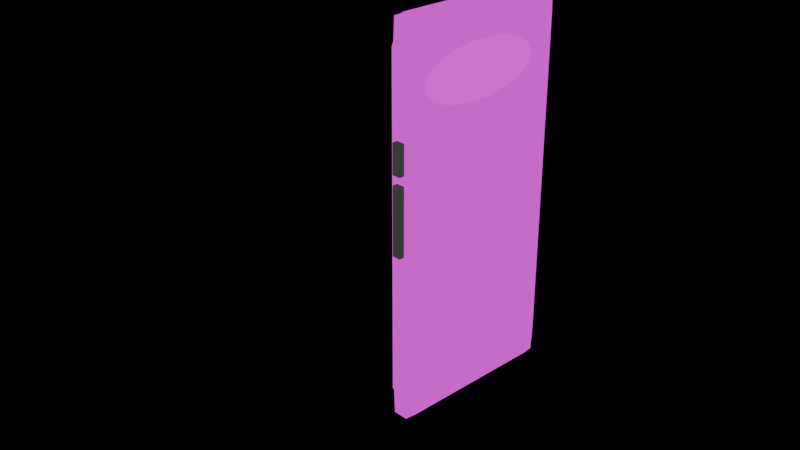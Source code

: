 # Source: googlegpixel.blend  (saved by Blender 4.3.34; exported with 4.5.12 LTS)
import bpy
from mathutils import Matrix  # noqa: F401  (used for matrix-valued properties, if any)

bpy.ops.wm.read_factory_settings(use_empty=True)
scene = bpy.context.scene
scene.name = 'Scene'

# ---- collections
col_collection = bpy.data.collections.new('Collection'); scene.collection.children.link(col_collection)

# ---- images (referenced by path relative to the original .blend; pixels are not part of the script)
import os
ASSET_DIR = os.environ.get("B2B_ASSET_DIR", "")  # directory of the original .blend (textures are referenced by path, not embedded)
HERE = os.path.dirname(os.path.abspath(__file__))  # packed textures are extracted next to this script under _unpacked/

def load_image(name, relpath, width, height, colorspace="sRGB"):
    """Load a texture the original file referenced (path relative to the .blend, or extracted next to this script)."""
    p = next((c for c in (os.path.join(HERE, relpath), os.path.join(ASSET_DIR, relpath)) if relpath and os.path.exists(c)), "")
    if p:
        img = bpy.data.images.load(p, check_existing=True)
        img.name = name
    else:  # same state as the original file: an image datablock whose file is absent (Cycles renders it pink)
        img = bpy.data.images.new(name, width, height)
        img.source = "FILE"
        img.filepath = "//" + (relpath or name)
    img.colorspace_settings.name = colorspace
    return img
img_screenshot_2025_04_16_152809_png = load_image('Screenshot 2025-04-16 152809.png', 'Screenshot 2025-04-16 152809.png', 1024, 1024, 'sRGB')
img_screenshot_2025_04_17_154109_png = load_image('Screenshot 2025-04-17 154109.png', 'Screenshot 2025-04-17 154109.png', 1024, 1024, 'sRGB')
img_screenshot_2025_04_26_174247_png = load_image('Screenshot 2025-04-26 174247.png', 'Screenshot 2025-04-26 174247.png', 1024, 1024, 'sRGB')
img_screenshot_2025_04_26_184142_png = load_image('Screenshot 2025-04-26 184142.png', 'Screenshot 2025-04-26 184142.png', 1024, 1024, 'sRGB')

# ---- materials (node trees are filled in below, after node groups)
mat_gpixelscreen = bpy.data.materials.new('GPixelScreen')
mat_gpixelscreen.roughness = 0.3948
mat_screen = bpy.data.materials.new('Screen')
mat_material = bpy.data.materials.new('Material')
mat_button = bpy.data.materials.new('Button')
mat_material_001 = bpy.data.materials.new('Material.001')
mat_material_004 = bpy.data.materials.new('Material.004')

# ---- material node trees
mat_gpixelscreen.use_nodes = True; mat_gpixelscreen.node_tree.nodes.clear()
_N = mat_gpixelscreen.node_tree.nodes; _L = mat_gpixelscreen.node_tree.links
n0 = _N.new('ShaderNodeOutputMaterial'); n0.name = 'Material Output'; n0.location = (300, 300)
n1 = _N.new('ShaderNodeTexImage'); n1.name = 'Image Texture'; n1.location = (-201, 156)
n1.image = img_screenshot_2025_04_16_152809_png
n1.interpolation = 'Cubic'
n2 = _N.new('ShaderNodeEmission'); n2.name = 'Emission'; n2.location = (84, 295)
n2.inputs[1].default_value = 5.0
n3 = _N.new('ShaderNodeEmission'); n3.name = 'Emission.001'; n3.location = (93, 228)
n3.inputs[1].default_value = 0.9
n4 = _N.new('ShaderNodeTexImage'); n4.name = 'Image Texture.001'; n4.location = (27, 96)
n4.image = img_screenshot_2025_04_17_154109_png
_L.new(n1.outputs[0], n2.inputs[0])
_L.new(n3.outputs[0], n0.inputs[0])
_L.new(n4.outputs[0], n3.inputs[0])
n0.is_active_output = True
mat_screen.use_nodes = True; mat_screen.node_tree.nodes.clear()
_N = mat_screen.node_tree.nodes; _L = mat_screen.node_tree.links
n0 = _N.new('ShaderNodeOutputMaterial'); n0.name = 'Material Output'; n0.location = (300, 300)
n1 = _N.new('ShaderNodeEmission'); n1.name = 'Emission'; n1.location = (10, 300)
n1.inputs[1].default_value = 11.8
n2 = _N.new('ShaderNodeTexImage'); n2.name = 'Image Texture'; n2.location = (-143, 205)
n2.image = img_screenshot_2025_04_16_152809_png
_L.new(n1.outputs[0], n0.inputs[0])
_L.new(n2.outputs[0], n1.inputs[0])
n0.is_active_output = True
mat_material.use_nodes = True; mat_material.node_tree.nodes.clear()
_N = mat_material.node_tree.nodes; _L = mat_material.node_tree.links
n0 = _N.new('ShaderNodeOutputMaterial'); n0.name = 'Material Output'; n0.location = (300, 300)
n1 = _N.new('ShaderNodeEmission'); n1.name = 'Emission'; n1.location = (10, 300)
n1.inputs[1].default_value = 0.05
_L.new(n1.outputs[0], n0.inputs[0])
n0.is_active_output = True
mat_button.use_nodes = True; mat_button.node_tree.nodes.clear()
_N = mat_button.node_tree.nodes; _L = mat_button.node_tree.links
n0 = _N.new('ShaderNodeOutputMaterial'); n0.name = 'Material Output'; n0.location = (300, 300)
n1 = _N.new('ShaderNodeEmission'); n1.name = 'Emission'; n1.location = (10, 300)
n1.inputs[1].default_value = 0.05
_L.new(n1.outputs[0], n0.inputs[0])
n0.is_active_output = True
mat_material_001.use_nodes = True; mat_material_001.node_tree.nodes.clear()
_N = mat_material_001.node_tree.nodes; _L = mat_material_001.node_tree.links
n0 = _N.new('ShaderNodeOutputMaterial'); n0.name = 'Material Output'; n0.location = (300, 300)
n1 = _N.new('ShaderNodeEmission'); n1.name = 'Emission'; n1.location = (10, 300)
n2 = _N.new('ShaderNodeTexImage'); n2.name = 'Image Texture'; n2.location = (-288, 265)
n3 = _N.new('ShaderNodeTexImage'); n3.name = 'Image Texture.001'; n3.location = (14, 169)
n3.image = img_screenshot_2025_04_26_174247_png
_L.new(n1.outputs[0], n0.inputs[0])
_L.new(n3.outputs[0], n1.inputs[0])
n0.is_active_output = True
mat_material_004.use_nodes = True; mat_material_004.node_tree.nodes.clear()
_N = mat_material_004.node_tree.nodes; _L = mat_material_004.node_tree.links
n0 = _N.new('ShaderNodeOutputMaterial'); n0.name = 'Material Output'; n0.location = (300, 300)
n1 = _N.new('ShaderNodeEmission'); n1.name = 'Emission'; n1.location = (10, 300)
n1.inputs[1].default_value = 5.8
n2 = _N.new('ShaderNodeTexImage'); n2.name = 'Image Texture'; n2.location = (-310, 273)
n2.image = img_screenshot_2025_04_26_184142_png
_L.new(n1.outputs[0], n0.inputs[0])
_L.new(n2.outputs[0], n1.inputs[0])
n0.is_active_output = True

# ---- world
world_world = bpy.data.worlds.new('World'); scene.world = world_world
world_world.use_nodes = True; world_world.node_tree.nodes.clear()
_N = world_world.node_tree.nodes; _L = world_world.node_tree.links
n0 = _N.new('ShaderNodeOutputWorld'); n0.name = 'World Output'; n0.location = (300, 300)
n1 = _N.new('ShaderNodeEeveeSpecular'); n1.name = 'Specular BSDF'; n1.location = (10, 300)
n1.inputs[2].default_value = 0.2329
_L.new(n1.outputs[0], n0.inputs[0])
n0.is_active_output = True
world_world.color = (0.05088, 0.05088, 0.05088)
world_world.sun_shadow_jitter_overblur = 0.0

# ---- cameras
cam_camera = bpy.data.cameras.new('Camera')
cam_camera.clip_end = 100.0
cam_camera.ortho_scale = 7.314

# ---- lights
light_light = bpy.data.lights.new('Light', 'POINT')
light_light.energy = 1000.0
light_light.shadow_soft_size = 0.1

# ---- meshes
me_cube_001 = bpy.data.meshes.new('Cube.001')
me_cube_001.from_pydata([(0.1137, 1.87, -2.24), (0.1, 1.731, -2.24), (0.1, 1.87, -1.939), (0.1137, -0.17, -2.24), (0.1, -0.17, -1.939), (0.1, -0.03061, -2.24), (0.1, 1.87, 1.859), (0.1, 1.731, 2.16), (0.1137, 1.87, 2.16), (0.1137, -0.17, 2.16), (0.1, -0.03061, 2.16), (0.1, -0.17, 1.859), (0.3, 1.87, -1.939), (0.3, 1.731, -2.24), (0.2863, 1.87, -2.24), (0.2863, -0.17, -2.24), (0.3, -0.03061, -2.24), (0.3, -0.17, -1.939), (0.2863, 1.87, 2.16), (0.3, 1.731, 2.16), (0.3, 1.87, 1.859), (0.3, -0.17, 1.859), (0.3, -0.03061, 2.16), (0.2863, -0.17, 2.16), (0.1, 1.731, -2.24), (0.1, 1.87, -1.939), (0.1, -0.17, -1.939), (0.1, -0.03061, -2.24), (0.1, 1.87, 1.859), (0.1, 1.731, 2.16), (0.1, -0.03061, 2.16), (0.1, -0.17, 1.859), (0.1, 1.731, -2.24), (0.1, 1.87, -1.939), (0.1, -0.17, -1.939), (0.1, -0.03061, -2.24), (0.1, 1.87, 1.859), (0.1, 1.731, 2.16), (0.1, -0.03061, 2.16), (0.1, -0.17, 1.859), (0.07952, 1.731, -2.24), (0.07952, 1.87, -1.939), (0.07952, -0.17, -1.939), (0.07952, -0.03061, -2.24), (0.07952, 1.87, 1.859), (0.07952, 1.731, 2.16), (0.07952, -0.03061, 2.16), (0.07952, -0.17, 1.859)], [], [(14, 13, 16, 15, 3, 35, 32, 0), (20, 19, 22, 21, 17, 16, 13, 12), (21, 23, 9, 39, 34, 3, 15, 17), (2, 1, 5, 4, 11, 10, 7, 6), (8, 37, 38, 9, 23, 22, 19, 18), (0, 32, 33), (3, 34, 35), (36, 37, 8), (9, 38, 39), (12, 13, 14), (15, 16, 17), (18, 19, 20), (21, 22, 23), (36, 8, 18, 20, 12, 14, 0, 33), (1, 2, 33, 32), (4, 5, 35, 34), (6, 7, 37, 36), (10, 11, 39, 38), (2, 6, 36, 33), (5, 1, 32, 35), (11, 4, 34, 39), (7, 10, 38, 37), (28, 29, 45, 44), (25, 24, 32, 33), (27, 26, 34, 35), (29, 28, 36, 37), (31, 30, 38, 39), (28, 25, 33, 36), (24, 27, 35, 32), (26, 31, 39, 34), (30, 29, 37, 38), (43, 40, 41, 44, 45, 46, 47, 42), (24, 25, 41, 40), (29, 30, 46, 45), (27, 24, 40, 43), (30, 31, 47, 46), (26, 27, 43, 42), (31, 26, 42, 47), (25, 28, 44, 41)])
me_cube_001.polygons.foreach_set('material_index', [0, 0, 0, 0, 0, 0, 0, 0, 0, 0, 0, 0, 0, 0, 0, 0, 0, 0, 0, 0, 0, 0, 0, 0, 0, 0, 0, 0, 0, 0, 0, 1, 0, 0, 0, 0, 0, 0, 0])
_uv = me_cube_001.uv_layers.new(name='UVMap')
_uv.uv.foreach_set('vector', [0.375, 0.7671, 0.3921, 0.75, 0.6079, 0.75, 0.625, 0.7671, 0.625, 0.9829, 0.6079, 1.0, 0.3921, 1.0, 0.375, 0.9829, 0.9841, 0.9494, 0.9735, 0.9875, -0.01952, 0.9729, -0.0148, 0.9289, 0.02392, 0.02791, 0.09562, -0.002377, 0.9486, 0.01332, 1.022, 0.03733, 0.625, 0.5171, 0.6421, 0.5, 0.8579, 0.5, 0.875, 0.5171, 0.875, 0.7329, 0.8579, 0.75, 0.6421, 0.75, 0.625, 0.7329, 0.375, 0.01708, 0.3921, 0.0, 0.6079, 0.0, 0.625, 0.01708, 0.625, 0.2329, 0.6079, 0.25, 0.3921, 0.25, 0.375, 0.2329, 0.375, 0.2671, 0.3921, 0.25, 0.6079, 0.25, 0.625, 0.2671, 0.625, 0.4829, 0.6079, 0.5, 0.3921, 0.5, 0.375, 0.4829, 0.1421, 0.75, 0.3921, 1.0, 0.375, 0.01708, 0.625, 0.9829, 0.875, 0.7329, 0.6079, 0.0, 0.125, 0.5171, 0.3921, 0.25, 0.375, 0.2671, 0.8579, 0.5, 0.6079, 0.25, 0.625, 0.2329, 0.375, 0.7329, 0.3952, 0.7469, 0.3719, 0.7702, 0.6421, 0.75, 0.6079, 0.75, 0.625, 0.7329, 0.3579, 0.5, 0.3921, 0.5, 0.375, 0.5171, 0.625, 0.5171, 0.6079, 0.5, 0.625, 0.4829, 0.125, 0.5171, 0.1421, 0.5, 0.3579, 0.5, 0.375, 0.5171, 0.375, 0.7329, 0.3579, 0.75, 0.1421, 0.75, 0.125, 0.7329, 0.3921, 0.0, 0.375, 0.01708, 0.375, 0.01708, 0.3921, 0.0, 0.625, 0.01708, 0.6079, 0.0, 0.6079, 0.0, 0.625, 0.01708, 0.375, 0.2329, 0.3921, 0.25, 0.3921, 0.25, 0.375, 0.2329, 0.6079, 0.25, 0.625, 0.2329, 0.625, 0.2329, 0.6079, 0.25, 0.375, 0.01708, 0.375, 0.2329, 0.375, 0.2329, 0.375, 0.01708, 0.0, 0.0, 0.0, 0.0, 0.0, 0.0, 0.0, 0.0, 0.625, 0.2329, 0.625, 0.01708, 0.625, 0.01708, 0.625, 0.2329, 0.0, 0.0, 0.0, 0.0, 0.0, 0.0, 0.0, 0.0, 0.125, 0.5171, 0.3921, 0.25, 0.3921, 0.25, 0.125, 0.5171, 0.375, 0.01708, 0.3921, 1.0, 0.3921, 1.0, 0.375, 0.01708, 0.6079, 1.0, 0.875, 0.7329, 0.875, 0.7329, 0.6079, 1.0, 0.3921, 0.25, 0.125, 0.5171, 0.125, 0.5171, 0.3921, 0.25, 0.625, 0.2329, 0.6079, 0.25, 0.6079, 0.25, 0.625, 0.2329, 0.125, 0.5171, 0.375, 0.01708, 0.375, 0.01708, 0.125, 0.5171, 0.3921, 1.0, 0.6079, 1.0, 0.6079, 1.0, 0.3921, 1.0, 0.875, 0.7329, 0.625, 0.2329, 0.625, 0.2329, 0.875, 0.7329, 0.6079, 0.25, 0.3921, 0.25, 0.3921, 0.25, 0.6079, 0.25, 0.9387, -0.001566, 0.05102, -0.001475, -0.01927, 0.06674, -0.01927, 0.9287, -0.01192, 0.9927, 0.9994, 0.9863, 1.009, 0.9286, 1.009, 0.06666, 0.3921, 1.0, 0.375, 0.01708, 0.375, 0.01708, 0.3921, 1.0, 0.3921, 0.25, 0.6079, 0.25, 0.6079, 0.25, 0.3921, 0.25, 0.6079, 1.0, 0.3921, 1.0, 0.3921, 1.0, 0.6079, 1.0, 0.6079, 0.25, 0.625, 0.2329, 0.625, 0.2329, 0.6079, 0.25, 0.875, 0.7329, 0.6079, 1.0, 0.6079, 1.0, 0.875, 0.7329, 0.625, 0.2329, 0.875, 0.7329, 0.875, 0.7329, 0.625, 0.2329, 0.375, 0.01708, 0.125, 0.5171, 0.125, 0.5171, 0.375, 0.01708])
me_cube_001.materials.append(mat_gpixelscreen)
me_cube_001.materials.append(mat_screen)
me_cube_001.update()
me_cube_002 = bpy.data.meshes.new('Cube.002')
me_cube_002.from_pydata([(0.15, -0.23, -0.29), (0.15, -0.23, 0.49), (0.15, -0.13, -0.29), (0.15, -0.13, 0.49), (0.25, -0.23, -0.29), (0.25, -0.23, 0.49), (0.25, -0.13, -0.29), (0.25, -0.13, 0.49)], [], [(0, 1, 3, 2), (2, 3, 7, 6), (6, 7, 5, 4), (2, 6, 4, 0), (4, 5, 7, 3, 1, 0)])
_uv = me_cube_002.uv_layers.new(name='UVMap')
_uv.uv.foreach_set('vector', [0.375, 0.0, 0.625, 0.0, 0.625, 0.25, 0.375, 0.25, 0.375, 0.25, 0.625, 0.25, 0.625, 0.5, 0.375, 0.5, 0.375, 0.5, 0.625, 0.5, 0.625, 0.75, 0.375, 0.75, 0.125, 0.5, 0.375, 0.5, 0.375, 0.75, 0.125, 0.75, 0.375, 0.75, 0.625, 0.75, 0.625, 0.5, 0.875, 0.5, 0.625, 1.0, 0.375, 1.0])
me_cube_002.materials.append(mat_material)
me_cube_002.update()
me_cube_003 = bpy.data.meshes.new('Cube.003')
me_cube_003.from_pydata([(0.15, -0.23, 0.6), (0.15, -0.23, 0.94), (0.15, -0.13, 0.6), (0.15, -0.13, 0.94), (0.25, -0.23, 0.6), (0.25, -0.23, 0.94), (0.25, -0.13, 0.6), (0.25, -0.13, 0.94)], [], [(0, 1, 3, 2), (2, 3, 7, 6), (6, 7, 5, 4), (4, 5, 1, 0), (2, 6, 4, 0), (7, 3, 1, 5)])
_uv = me_cube_003.uv_layers.new(name='UVMap')
_uv.uv.foreach_set('vector', [0.375, 0.0, 0.625, 0.0, 0.625, 0.25, 0.375, 0.25, 0.375, 0.25, 0.625, 0.25, 0.625, 0.5, 0.375, 0.5, 0.375, 0.5, 0.625, 0.5, 0.625, 0.75, 0.375, 0.75, 0.375, 0.75, 0.625, 0.75, 0.625, 1.0, 0.375, 1.0, 0.125, 0.5, 0.375, 0.5, 0.375, 0.75, 0.125, 0.75, 0.625, 0.5, 0.875, 0.5, 0.875, 0.75, 0.625, 0.75])
me_cube_003.materials.append(mat_button)
me_cube_003.update()
me_plane = bpy.data.meshes.new('Plane')
me_plane.from_pydata([(-1.0, -1.0, 0.0), (1.0, -1.0, 0.0), (-1.0, 1.0, 0.0), (1.0, 1.0, 0.0)], [], [(0, 1, 3, 2)])
_uv = me_plane.uv_layers.new(name='UVMap')
_uv.uv.foreach_set('vector', [0.0, 0.0, 1.0, 0.0, 1.0, 1.0, 0.0, 1.0])
me_plane.update()
me_cylinder_001 = bpy.data.meshes.new('Cylinder.001')
me_cylinder_001.from_pydata([(0.0, 1.0, -1.0), (0.0, 1.0, 1.0), (0.1951, 0.9808, -1.0), (0.1951, 0.9808, 1.0), (0.3827, 0.9239, -1.0), (0.3827, 0.9239, 1.0), (0.5556, 0.8315, -1.0), (0.5556, 0.8315, 1.0), (0.7071, 0.7071, -1.0), (0.7071, 0.7071, 1.0), (0.8315, 0.5556, -1.0), (0.8315, 0.5556, 1.0), (0.9239, 0.3827, -1.0), (0.9239, 0.3827, 1.0), (0.9808, 0.1951, -1.0), (0.9808, 0.1951, 1.0), (1.0, 0.0, -1.0), (1.0, 0.0, 1.0), (0.9808, -0.1951, -1.0), (0.9808, -0.1951, 1.0), (0.9239, -0.3827, -1.0), (0.9239, -0.3827, 1.0), (0.8315, -0.5556, -1.0), (0.8315, -0.5556, 1.0), (0.7071, -0.7071, -1.0), (0.7071, -0.7071, 1.0), (0.5556, -0.8315, -1.0), (0.5556, -0.8315, 1.0), (0.3827, -0.9239, -1.0), (0.3827, -0.9239, 1.0), (0.1951, -0.9808, -1.0), (0.1951, -0.9808, 1.0), (0.0, -1.0, -1.0), (0.0, -1.0, 1.0), (-0.1951, -0.9808, -1.0), (-0.1951, -0.9808, 1.0), (-0.3827, -0.9239, -1.0), (-0.3827, -0.9239, 1.0), (-0.5556, -0.8315, -1.0), (-0.5556, -0.8315, 1.0), (-0.7071, -0.7071, -1.0), (-0.7071, -0.7071, 1.0), (-0.8315, -0.5556, -1.0), (-0.8315, -0.5556, 1.0), (-0.9239, -0.3827, -1.0), (-0.9239, -0.3827, 1.0), (-0.9808, -0.1951, -1.0), (-0.9808, -0.1951, 1.0), (-1.0, 0.0, -1.0), (-1.0, 0.0, 1.0), (-0.9808, 0.1951, -1.0), (-0.9808, 0.1951, 1.0), (-0.9239, 0.3827, -1.0), (-0.9239, 0.3827, 1.0), (-0.8315, 0.5556, -1.0), (-0.8315, 0.5556, 1.0), (-0.7071, 0.7071, -1.0), (-0.7071, 0.7071, 1.0), (-0.5556, 0.8315, -1.0), (-0.5556, 0.8315, 1.0), (-0.3827, 0.9239, -1.0), (-0.3827, 0.9239, 1.0), (-0.1951, 0.9808, -1.0), (-0.1951, 0.9808, 1.0)], [], [(0, 1, 3, 2), (2, 3, 5, 4), (4, 5, 7, 6), (6, 7, 9, 8), (8, 9, 11, 10), (10, 11, 13, 12), (12, 13, 15, 14), (14, 15, 17, 16), (16, 17, 19, 18), (18, 19, 21, 20), (20, 21, 23, 22), (22, 23, 25, 24), (24, 25, 27, 26), (26, 27, 29, 28), (28, 29, 31, 30), (30, 31, 33, 32), (32, 33, 35, 34), (34, 35, 37, 36), (36, 37, 39, 38), (38, 39, 41, 40), (40, 41, 43, 42), (42, 43, 45, 44), (44, 45, 47, 46), (46, 47, 49, 48), (48, 49, 51, 50), (50, 51, 53, 52), (52, 53, 55, 54), (54, 55, 57, 56), (56, 57, 59, 58), (58, 59, 61, 60), (3, 1, 63, 61, 59, 57, 55, 53, 51, 49, 47, 45, 43, 41, 39, 37, 35, 33, 31, 29, 27, 25, 23, 21, 19, 17, 15, 13, 11, 9, 7, 5), (60, 61, 63, 62), (62, 63, 1, 0), (0, 2, 4, 6, 8, 10, 12, 14, 16, 18, 20, 22, 24, 26, 28, 30, 32, 34, 36, 38, 40, 42, 44, 46, 48, 50, 52, 54, 56, 58, 60, 62)])
_uv = me_cylinder_001.uv_layers.new(name='UVMap')
_uv.uv.foreach_set('vector', [-0.01425, 0.8616, 0.6607, 0.9508, 0.55, 0.3861, -0.01782, -0.0101, -0.01782, -0.0101, 0.55, 0.3861, 0.55, 0.3861, 0.9928, 0.04933, 0.9928, 0.04933, 0.55, 0.3861, 0.55, 0.3861, 0.55, 0.3861, 0.55, 0.3861, 0.55, 0.3861, 0.55, 0.3861, 0.55, 0.3861, 0.55, 0.3861, 0.55, 0.3861, 0.55, 0.3861, 0.55, 0.3861, 0.55, 0.3861, 0.55, 0.3861, 0.55, 0.3861, 0.55, 0.3861, 0.55, 0.3861, 0.55, 0.3861, 0.55, 0.3861, 0.55, 0.3861, 0.55, 0.3861, 0.55, 0.3861, 0.55, 0.3861, 0.55, 0.3861, 0.55, 0.3861, 0.55, 0.3861, 0.55, 0.3861, 0.55, 0.3861, 0.55, 0.3861, 0.55, 0.3861, 0.55, 0.3861, 0.55, 0.3861, 0.55, 0.3861, 0.55, 0.3861, 0.55, 0.3861, 0.55, 0.3861, 0.55, 0.3861, 0.55, 0.3861, 0.55, 0.3861, 0.55, 0.3861, 0.55, 0.3861, 0.55, 0.3861, 0.55, 0.3861, 0.55, 0.3861, 0.55, 0.3861, 0.55, 0.3861, 0.55, 0.3861, 0.55, 0.3861, 0.55, 0.3861, 0.55, 0.3861, 0.55, 0.3861, 0.55, 0.3861, 0.55, 0.3861, 0.55, 0.3861, 0.55, 0.3861, 0.55, 0.3861, 0.55, 0.3861, 0.55, 0.3861, 0.55, 0.3861, 0.55, 0.3861, 0.55, 0.3861, 0.55, 0.3861, 0.55, 0.3861, 0.55, 0.3861, 0.55, 0.3861, 0.55, 0.3861, 0.55, 0.3861, 0.55, 0.3861, 0.55, 0.3861, 0.55, 0.3861, 0.55, 0.3861, 0.55, 0.3861, 0.55, 0.3861, 0.55, 0.3861, 0.55, 0.3861, 0.55, 0.3861, 0.55, 0.3861, 0.55, 0.3861, 0.55, 0.3861, 0.55, 0.3861, 0.55, 0.3861, 0.55, 0.3861, 0.55, 0.3861, 0.55, 0.3861, 0.55, 0.3861, 0.55, 0.3861, 0.55, 0.3861, 0.55, 0.3861, 0.55, 0.3861, 0.55, 0.3861, 0.55, 0.3861, 0.55, 0.3861, 0.55, 0.3861, 0.55, 0.3861, 0.55, 0.3861, 0.55, 0.3861, 0.55, 0.3861, 0.55, 0.3861, 0.55, 0.3861, 0.55, 0.3861, 0.55, 0.3861, 0.55, 0.3861, 0.55, 0.3861, 0.55, 0.3861, 0.55, 0.3861, 0.55, 0.3861, 0.55, 0.3861, 0.55, 0.3861, 0.55, 0.3861, 0.55, 0.3861, 0.55, 0.3861, 0.9893, 0.06914, 0.4623, 0.7755, 0.4623, 0.7755, 0.4623, 0.7755, 0.4623, 0.7755, 0.4623, 0.7755, 0.4623, 0.7755, 0.4623, 0.7755, 0.4623, 0.7755, 0.4623, 0.7755, 0.4623, 0.7755, 0.4623, 0.7755, 0.4623, 0.7755, 0.4623, 0.7755, 0.4623, 0.7755, 0.4623, 0.7755, 0.4623, 0.7755, 0.4623, 0.7755, 0.4623, 0.7755, 0.4623, 0.7755, 0.4623, 0.7755, 0.4623, 0.7755, 0.4623, 0.7755, 0.4623, 0.7755, 0.4623, 0.7755, 0.4623, 0.7755, 0.4623, 0.7755, 0.4623, 0.7755, 0.4623, 0.7755, 0.4623, 0.7755, 0.4623, 0.7755, 0.4623, 0.7755, 0.4623, 0.7755, 0.9893, 0.06914, 0.55, 0.3861, 0.55, 0.3861, 1.0, 0.9706, 1.0, 0.9706, 0.55, 0.3861, 0.6607, 0.9508, -0.01425, 0.8616, 0.03722, 0.04367, 0.0474, 0.9971, 0.7315, 0.9319, 0.7264, 0.03351, 0.7264, 0.03351, 0.7264, 0.03351, 0.7264, 0.03351, 0.7264, 0.03351, 0.7264, 0.03351, 0.7264, 0.03351, 0.7264, 0.03351, 0.7264, 0.03351, 0.7264, 0.03351, 0.7264, 0.03351, 0.7264, 0.03351, 0.7264, 0.03351, 0.7264, 0.03351, 0.7264, 0.03351, 0.7264, 0.03351, 0.7264, 0.03351, 0.7264, 0.03351, 0.7264, 0.03351, 0.7264, 0.03351, 0.7264, 0.03351, 0.7264, 0.03351, 0.7264, 0.03351, 0.7264, 0.03351, 0.7264, 0.03351, 0.7264, 0.03351, 0.7264, 0.03351, 0.7264, 0.03351, 0.7264, 0.03351])
_ca = me_cylinder_001.color_attributes.new('Color', 'FLOAT_COLOR', 'POINT')
_ca.data.foreach_set('color', [1.0, 1.0, 1.0, 1.0, 1.0, 1.0, 1.0, 1.0, 1.0, 1.0, 1.0, 1.0, 1.0, 1.0, 1.0, 1.0, 1.0, 1.0, 1.0, 1.0, 1.0, 1.0, 1.0, 1.0, 1.0, 1.0, 1.0, 1.0, 1.0, 1.0, 1.0, 1.0, 1.0, 1.0, 1.0, 1.0, 1.0, 1.0, 1.0, 1.0, 1.0, 1.0, 1.0, 1.0, 1.0, 1.0, 1.0, 1.0, 1.0, 1.0, 1.0, 1.0, 1.0, 1.0, 1.0, 1.0, 1.0, 1.0, 1.0, 1.0, 1.0, 1.0, 1.0, 1.0, 1.0, 1.0, 1.0, 1.0, 1.0, 1.0, 1.0, 1.0, 1.0, 1.0, 1.0, 1.0, 1.0, 1.0, 1.0, 1.0, 1.0, 1.0, 1.0, 1.0, 1.0, 1.0, 1.0, 1.0, 1.0, 1.0, 1.0, 1.0, 1.0, 1.0, 1.0, 1.0, 1.0, 1.0, 1.0, 1.0, 1.0, 1.0, 1.0, 1.0, 1.0, 1.0, 1.0, 1.0, 1.0, 1.0, 1.0, 1.0, 1.0, 1.0, 1.0, 1.0, 1.0, 1.0, 1.0, 1.0, 1.0, 1.0, 1.0, 1.0, 1.0, 1.0, 1.0, 1.0, 1.0, 1.0, 1.0, 1.0, 1.0, 1.0, 1.0, 1.0, 1.0, 1.0, 1.0, 1.0, 1.0, 1.0, 1.0, 1.0, 1.0, 1.0, 1.0, 1.0, 1.0, 1.0, 1.0, 1.0, 1.0, 1.0, 1.0, 1.0, 1.0, 1.0, 1.0, 1.0, 1.0, 1.0, 1.0, 1.0, 1.0, 1.0, 1.0, 1.0, 1.0, 1.0, 1.0, 1.0, 1.0, 1.0, 1.0, 1.0, 1.0, 1.0, 1.0, 1.0, 1.0, 1.0, 1.0, 1.0, 1.0, 1.0, 1.0, 1.0, 1.0, 1.0, 1.0, 1.0, 1.0, 1.0, 1.0, 1.0, 1.0, 1.0, 1.0, 1.0, 1.0, 1.0, 1.0, 1.0, 1.0, 1.0, 1.0, 1.0, 1.0, 1.0, 1.0, 1.0, 1.0, 1.0, 1.0, 1.0, 1.0, 1.0, 1.0, 1.0, 1.0, 1.0, 1.0, 1.0, 1.0, 1.0, 1.0, 1.0, 1.0, 1.0, 1.0, 1.0, 1.0, 1.0, 1.0, 1.0, 1.0, 1.0, 1.0, 1.0, 1.0, 1.0, 1.0, 1.0, 1.0, 1.0, 1.0, 1.0, 1.0, 1.0, 1.0, 1.0, 1.0, 1.0, 1.0, 1.0])
me_cylinder_001.materials.append(mat_material_001)
me_cylinder_001.update()
me_cylinder_002 = bpy.data.meshes.new('Cylinder.002')
me_cylinder_002.from_pydata([(0.3178, 1.503, 1.823), (0.3178, 1.505, 1.823), (0.3178, 1.503, 1.825), (0.3178, 1.505, 1.825), (0.3177, 1.503, 1.826), (0.3177, 1.505, 1.826), (0.3176, 1.503, 1.827), (0.3176, 1.505, 1.827), (0.3175, 1.503, 1.828), (0.3175, 1.505, 1.828), (0.3174, 1.503, 1.829), (0.3174, 1.505, 1.829), (0.3172, 1.503, 1.83), (0.3172, 1.505, 1.83), (0.3171, 1.503, 1.83), (0.3171, 1.505, 1.83), (0.3169, 1.503, 1.83), (0.3169, 1.505, 1.83), (0.3167, 1.503, 1.83), (0.3167, 1.505, 1.83), (0.3166, 1.503, 1.83), (0.3166, 1.505, 1.83), (0.3164, 1.503, 1.829), (0.3164, 1.505, 1.829), (0.3163, 1.503, 1.828), (0.3163, 1.505, 1.828), (0.3162, 1.503, 1.827), (0.3162, 1.505, 1.827), (0.3161, 1.503, 1.826), (0.3161, 1.505, 1.826), (0.316, 1.503, 1.825), (0.316, 1.505, 1.825), (0.316, 1.503, 1.823), (0.316, 1.505, 1.823), (0.316, 1.503, 1.822), (0.316, 1.505, 1.822), (0.3161, 1.503, 1.82), (0.3161, 1.505, 1.82), (0.3162, 1.503, 1.819), (0.3162, 1.505, 1.819), (0.3163, 1.503, 1.818), (0.3163, 1.505, 1.818), (0.3164, 1.503, 1.817), (0.3164, 1.505, 1.817), (0.3166, 1.503, 1.817), (0.3166, 1.505, 1.817), (0.3167, 1.503, 1.816), (0.3167, 1.505, 1.816), (0.3169, 1.503, 1.816), (0.3169, 1.505, 1.816), (0.3171, 1.503, 1.816), (0.3171, 1.505, 1.816), (0.3172, 1.503, 1.817), (0.3172, 1.505, 1.817), (0.3174, 1.503, 1.817), (0.3174, 1.505, 1.817), (0.3175, 1.503, 1.818), (0.3175, 1.505, 1.818), (0.3176, 1.503, 1.819), (0.3176, 1.505, 1.819), (0.3177, 1.503, 1.82), (0.3177, 1.505, 1.82), (0.3178, 1.503, 1.822), (0.3178, 1.505, 1.822)], [], [(0, 1, 3, 2), (2, 3, 5, 4), (4, 5, 7, 6), (6, 7, 9, 8), (8, 9, 11, 10), (10, 11, 13, 12), (12, 13, 15, 14), (14, 15, 17, 16), (16, 17, 19, 18), (18, 19, 21, 20), (20, 21, 23, 22), (22, 23, 25, 24), (24, 25, 27, 26), (26, 27, 29, 28), (28, 29, 31, 30), (30, 31, 33, 32), (32, 33, 35, 34), (34, 35, 37, 36), (36, 37, 39, 38), (38, 39, 41, 40), (40, 41, 43, 42), (42, 43, 45, 44), (44, 45, 47, 46), (46, 47, 49, 48), (48, 49, 51, 50), (50, 51, 53, 52), (52, 53, 55, 54), (54, 55, 57, 56), (56, 57, 59, 58), (58, 59, 61, 60), (3, 1, 63, 61, 59, 57, 55, 53, 51, 49, 47, 45, 43, 41, 39, 37, 35, 33, 31, 29, 27, 25, 23, 21, 19, 17, 15, 13, 11, 9, 7, 5), (60, 61, 63, 62), (62, 63, 1, 0), (0, 2, 4, 6, 8, 10, 12, 14, 16, 18, 20, 22, 24, 26, 28, 30, 32, 34, 36, 38, 40, 42, 44, 46, 48, 50, 52, 54, 56, 58, 60, 62)])
_uv = me_cylinder_002.uv_layers.new(name='UVMap')
_uv.uv.foreach_set('vector', [-0.4671, -0.5683, 0.1566, -0.5683, 0.1566, -0.5196, -0.4671, -0.5196, -0.4671, -0.5196, 0.1566, -0.5196, 0.1566, -0.4709, -0.4671, -0.4709, -0.4671, -0.4709, 0.1566, -0.4709, 0.1566, -0.4222, -0.4671, -0.4222, -0.4671, -0.4222, 0.1566, -0.4222, 0.1566, -0.3735, -0.4671, -0.3735, -0.4671, -0.3735, 0.1566, -0.3735, 0.1566, -0.3249, -0.4671, -0.3249, -0.4671, -0.3249, 0.1566, -0.3249, 0.1566, -0.2762, -0.4671, -0.2762, -0.4671, -0.2762, 0.1566, -0.2762, 0.1566, -0.2275, -0.4671, -0.2275, -0.4671, -0.2275, 0.1566, -0.2275, 0.1566, -0.1788, -0.4671, -0.1788, -0.4671, -0.1788, 0.1566, -0.1788, 0.1566, -0.1301, -0.4671, -0.1301, -0.4671, -0.1301, 0.1566, -0.1301, 0.1566, -0.08141, -0.4671, -0.08141, -0.4671, -0.08141, 0.1566, -0.08141, 0.1566, -0.03272, -0.4671, -0.03272, -0.4671, -0.03272, 0.1566, -0.03272, 0.1566, 0.01597, -0.4671, 0.01597, -0.4671, 0.01597, 0.1566, 0.01597, 0.1566, 0.06466, -0.4671, 0.06466, -0.4671, 0.06466, 0.1566, 0.06466, 0.1566, 0.1133, -0.4671, 0.1133, -0.4671, 0.1133, 0.1566, 0.1133, 0.1566, 0.162, -0.4671, 0.162, -0.4671, 0.162, 0.1566, 0.162, 0.1566, 0.2107, -0.4671, 0.2107, -0.4671, 0.2107, 0.1566, 0.2107, 0.1566, 0.2594, -0.4671, 0.2594, -0.4671, 0.2594, 0.1566, 0.2594, 0.1566, 0.3081, -0.4671, 0.3081, -0.4671, 0.3081, 0.1566, 0.3081, 0.1566, 0.3568, -0.4671, 0.3568, -0.4671, 0.3568, 0.1566, 0.3568, 0.1566, 0.4055, -0.4671, 0.4055, -0.4671, 0.4055, 0.1566, 0.4055, 0.1566, 0.4542, -0.4671, 0.4542, -0.4671, 0.4542, 0.1566, 0.4542, 0.1566, 0.5029, -0.4671, 0.5029, -0.4671, 0.5029, 0.1566, 0.5029, 0.1566, 0.5515, -0.4671, 0.5515, -0.4671, 0.5515, 0.1566, 0.5515, 0.1566, 0.6002, -0.4671, 0.6002, -0.4671, 0.6002, 0.1566, 0.6002, 0.1566, 0.6489, -0.4671, 0.6489, -0.4671, 0.6489, 0.1566, 0.6489, 0.1566, 0.6976, -0.4671, 0.6976, -0.4671, 0.6976, 0.1566, 0.6976, 0.1566, 0.7463, -0.4671, 0.7463, -0.4671, 0.7463, 0.1566, 0.7463, 0.1566, 0.795, -0.4671, 0.795, -0.4671, 0.795, 0.1566, 0.795, 0.1566, 0.8437, -0.4671, 0.8437, -0.4671, 0.8437, 0.1566, 0.8437, 0.1566, 0.8924, -0.4671, 0.8924, 0.7534, 0.5058, 0.7534, 0.579, 0.7419, 0.6511, 0.7195, 0.7193, 0.6868, 0.781, 0.6453, 0.8338, 0.5965, 0.8757, 0.5422, 0.905, 0.4846, 0.9207, 0.4258, 0.9221, 0.3682, 0.9092, 0.314, 0.8825, 0.2651, 0.843, 0.2236, 0.7922, 0.191, 0.7321, 0.1685, 0.665, 0.157, 0.5935, 0.157, 0.5203, 0.1685, 0.4482, 0.191, 0.3799, 0.2236, 0.3183, 0.2651, 0.2655, 0.314, 0.2236, 0.3682, 0.1943, 0.4258, 0.1786, 0.4846, 0.1771, 0.5422, 0.19, 0.5965, 0.2167, 0.6453, 0.2562, 0.6868, 0.307, 0.7195, 0.3671, 0.7419, 0.4342, -0.4671, 0.8924, 0.1566, 0.8924, 0.1566, 0.9411, -0.4671, 0.9411, -0.4671, 0.9411, 0.1566, 0.9411, 0.1566, 0.9897, -0.4671, 0.9897, 0.157, -0.1664, 0.1685, -0.09434, 0.191, -0.02613, 0.2236, 0.03555, 0.2651, 0.08834, 0.314, 0.1302, 0.3682, 0.1596, 0.4258, 0.1752, 0.4846, 0.1767, 0.5422, 0.1638, 0.5965, 0.1371, 0.6453, 0.09758, 0.6868, 0.04681, 0.7195, -0.01329, 0.7419, -0.0804, 0.7534, -0.1519, 0.7534, -0.2252, 0.7419, -0.2973, 0.7195, -0.3655, 0.6868, -0.4272, 0.6453, -0.48, 0.5965, -0.5218, 0.5422, -0.5512, 0.4846, -0.5669, 0.4258, -0.5683, 0.3682, -0.5554, 0.314, -0.5287, 0.2651, -0.4892, 0.2236, -0.4384, 0.191, -0.3783, 0.1685, -0.3112, 0.157, -0.2397])
me_cylinder_002.materials.append(mat_material_004)
me_cylinder_002.update()

# ---- objects
ob_light = bpy.data.objects.new('Light', light_light)
ob_camera = bpy.data.objects.new('Camera', cam_camera)
ob_cube = bpy.data.objects.new('Cube', me_cube_001)
ob_empty = bpy.data.objects.new('Empty', None)
ob_cube_001 = bpy.data.objects.new('Cube.001', me_cube_002)
ob_cube_002 = bpy.data.objects.new('Cube.002', me_cube_003)
ob_plane = bpy.data.objects.new('Plane', me_plane)
ob_cylinder_001 = bpy.data.objects.new('Cylinder.001', me_cylinder_001)
ob_cylinder_002 = bpy.data.objects.new('Cylinder.002', me_cylinder_002)

# ---- transforms, parenting, visibility, modifiers, constraints
ob_light.parent = ob_cube_001
ob_light.location = (4.076, 1.005, 5.904)
ob_light.rotation_euler = (0.6503, 0.05522, 1.866)
ob_light.scale = (1.0, 1.0, 1.0)
ob_light.lock_rotations_4d = False
ob_light.empty_display_type = 'ARROWS'
ob_light.color = (0.0, 0.0, 0.0, 0.0)
ob_light.lineart.crease_threshold = 0.0
ob_camera.location = (7.359, -6.926, 4.958)
ob_camera.rotation_euler = (1.109, 0.0, 0.8149)
ob_camera.lock_rotations_4d = False
ob_camera.empty_display_type = 'ARROWS'
ob_camera.color = (0.0, 0.0, 0.0, 0.0)
ob_camera.display_type = 'WIRE'
ob_camera.lineart.crease_threshold = 0.0
ob_cube.parent = ob_cube_001
ob_cube.location = (0.0, 0.0, 0.0)
_m = ob_cube.modifiers.new('Bevel', 'BEVEL')
_m.width = 0.48
_m.width_pct = 0.48
_m.segments = 5
_m.angle_limit = 0.6196
_m.offset_type = 'ABSOLUTE'
ob_empty.location = (0.0, 0.0, 0.0)
ob_empty.rotation_euler = (1.563, 1.241e-07, 1.539)
ob_empty.empty_display_type = 'IMAGE'
ob_empty.empty_display_size = 5.0
ob_cube_001.location = (0.0, 0.0, 0.0)
ob_cube_001.rotation_euler = (6.283, 6.283, 6.283)
ob_cube_002.parent = ob_cube_001
ob_cube_002.location = (0.0, 0.0, 0.0)
ob_plane.location = (0.06, 0.86, 0.0)
ob_plane.rotation_euler = (0.0, 1.571, 0.0)
ob_plane.scale = (2.13, 0.98, 1.0)
ob_cylinder_001.location = (0.39, 0.71, 1.51)
ob_cylinder_001.rotation_euler = (-1.118e-08, 1.623, 0.0)
ob_cylinder_001.scale = (0.32, 0.75, 3.539e-08)
ob_cylinder_002.parent = ob_cube_001
ob_cylinder_002.location = (0.3, 1.48, 1.69)
ob_cylinder_002.rotation_euler = (1.571, -5.96e-08, 1.571)
ob_cylinder_002.scale = (0.08, 0.09, 0.01)

# ---- collection membership
col_collection.objects.link(ob_light)
col_collection.objects.link(ob_camera)
col_collection.objects.link(ob_cube)
col_collection.objects.link(ob_empty)
col_collection.objects.link(ob_cube_001)
col_collection.objects.link(ob_cube_002)
col_collection.objects.link(ob_plane)
col_collection.objects.link(ob_cylinder_001)
col_collection.objects.link(ob_cylinder_002)

# ---- scene / render settings (as saved in the file)
scene.camera = ob_camera
scene.frame_start = 1; scene.frame_end = 250; scene.frame_set(58)
scene.render.engine = 'BLENDER_EEVEE_NEXT'
bpy.context.view_layer.update()
